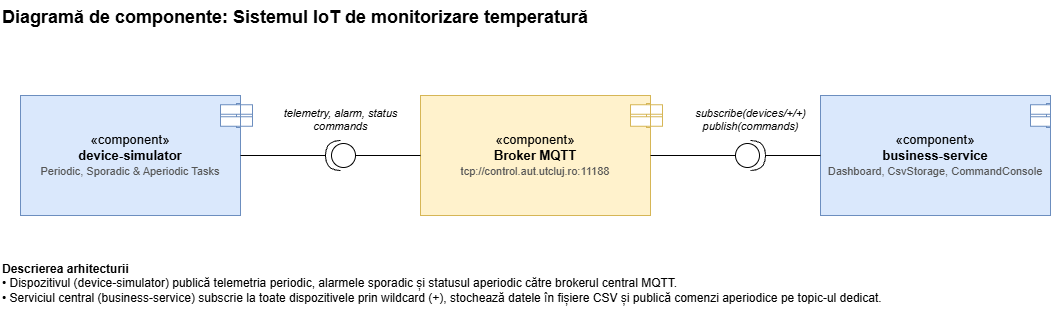

The diagram above was exported from draw.io. Its source (the exported page's mxGraphModel, read from the mxfile embedded in the PNG):
<mxGraphModel dx="1096" dy="700" grid="0" gridSize="10" guides="1" tooltips="1" connect="1" arrows="1" fold="1" page="1" pageScale="1" pageWidth="1100" pageHeight="500" math="0" shadow="0">
  <root>
    <mxCell id="0" />
    <mxCell id="1" parent="0" />
    <mxCell id="tc1" parent="1" style="text;html=1;fontSize=18;fontStyle=1;align=left;strokeColor=none;fillColor=none;" value="Diagramă de componente: Sistemul IoT de monitorizare temperatură" vertex="1">
      <mxGeometry height="30" width="960" x="20" y="15" as="geometry" />
    </mxCell>
    <mxCell id="tc2" parent="1" style="rounded=0;html=1;whiteSpace=wrap;fillColor=#dae8fc;strokeColor=#6c8ebf;verticalAlign=middle;fontSize=13;" value="«component»&lt;br&gt;&lt;b&gt;device-simulator&lt;/b&gt;&lt;br&gt;&lt;font style='font-size:11px' color='#555555'&gt;Periodic, Sporadic &amp;amp; Aperiodic Tasks&lt;/font&gt;" vertex="1">
      <mxGeometry height="120" width="220" x="40" y="110" as="geometry" />
    </mxCell>
    <mxCell id="tc3" parent="1" style="shape=component;align=left;spacingLeft=36;rounded=0;html=1;fillColor=#ffffff;strokeColor=#6c8ebf;" value="" vertex="1">
      <mxGeometry height="24" width="20" x="240" y="118" as="geometry" />
    </mxCell>
    <mxCell id="tc4" parent="1" style="rounded=0;html=1;whiteSpace=wrap;fillColor=#fff2cc;strokeColor=#d6b656;verticalAlign=middle;fontSize=13;" value="«component»&lt;br&gt;&lt;b&gt;Broker MQTT&lt;/b&gt;&lt;br&gt;&lt;font style='font-size:11px' color='#555555'&gt;tcp://control.aut.utcluj.ro:11188&lt;/font&gt;" vertex="1">
      <mxGeometry height="120" width="230" x="440" y="110" as="geometry" />
    </mxCell>
    <mxCell id="tc5" parent="1" style="shape=component;align=left;spacingLeft=36;rounded=0;html=1;fillColor=#ffffff;strokeColor=#d6b656;" value="" vertex="1">
      <mxGeometry height="24" width="20" x="650" y="118" as="geometry" />
    </mxCell>
    <mxCell id="tc6" parent="1" style="rounded=0;html=1;whiteSpace=wrap;fillColor=#dae8fc;strokeColor=#6c8ebf;verticalAlign=middle;fontSize=13;" value="«component»&lt;br&gt;&lt;b&gt;business-service&lt;/b&gt;&lt;br&gt;&lt;font style='font-size:11px' color='#555555'&gt;Dashboard, CsvStorage, CommandConsole&lt;/font&gt;" vertex="1">
      <mxGeometry height="120" width="230" x="840" y="110" as="geometry" />
    </mxCell>
    <mxCell id="tc7" parent="1" style="shape=component;align=left;spacingLeft=36;rounded=0;html=1;fillColor=#ffffff;strokeColor=#6c8ebf;" value="" vertex="1">
      <mxGeometry height="24" width="20" x="1050" y="118" as="geometry" />
    </mxCell>
    <mxCell id="tc8" parent="1" style="shape=providedRequiredInterface;html=1;verticalLabelPosition=bottom;sketch=0;direction=west;" value="" vertex="1">
      <mxGeometry height="30" width="30" x="345" y="155" as="geometry" />
    </mxCell>
    <mxCell id="tc9" edge="1" parent="1" style="endArrow=none;html=1;" value="">
      <mxGeometry relative="1" as="geometry">
        <mxPoint x="260" y="170" as="sourcePoint" />
        <mxPoint x="345" y="170" as="targetPoint" />
      </mxGeometry>
    </mxCell>
    <mxCell id="tc10" edge="1" parent="1" style="endArrow=none;html=1;" value="">
      <mxGeometry relative="1" as="geometry">
        <mxPoint x="375" y="170" as="sourcePoint" />
        <mxPoint x="440" y="170" as="targetPoint" />
      </mxGeometry>
    </mxCell>
    <mxCell id="tc11" parent="1" style="text;html=1;align=center;fontSize=11;fontStyle=2;strokeColor=none;fillColor=none;" value="telemetry, alarm, status&lt;br&gt;commands" vertex="1">
      <mxGeometry height="30" width="140" x="290" y="115" as="geometry" />
    </mxCell>
    <mxCell id="tc12" parent="1" style="shape=providedRequiredInterface;html=1;verticalLabelPosition=bottom;sketch=0;direction=east;" value="" vertex="1">
      <mxGeometry height="30" width="30" x="755" y="155" as="geometry" />
    </mxCell>
    <mxCell id="tc13" edge="1" parent="1" style="endArrow=none;html=1;" value="">
      <mxGeometry relative="1" as="geometry">
        <mxPoint x="670" y="170" as="sourcePoint" />
        <mxPoint x="755" y="170" as="targetPoint" />
      </mxGeometry>
    </mxCell>
    <mxCell id="tc14" edge="1" parent="1" style="endArrow=none;html=1;" value="">
      <mxGeometry relative="1" as="geometry">
        <mxPoint x="785" y="170" as="sourcePoint" />
        <mxPoint x="840" y="170" as="targetPoint" />
      </mxGeometry>
    </mxCell>
    <mxCell id="tc15" parent="1" style="text;html=1;align=center;fontSize=11;fontStyle=2;strokeColor=none;fillColor=none;" value="subscribe(devices/+/+)&lt;br&gt;publish(commands)" vertex="1">
      <mxGeometry height="30" width="140" x="700" y="115" as="geometry" />
    </mxCell>
    <mxCell id="tc16" parent="1" style="text;html=1;align=left;verticalAlign=top;fontSize=12;strokeColor=none;fillColor=none;whiteSpace=wrap;" value="&lt;b&gt;Descrierea arhitecturii&lt;/b&gt;&lt;br&gt;• Dispozitivul (device-simulator) publică telemetria periodic, alarmele sporadic și statusul aperiodic către brokerul central MQTT.&lt;br&gt;• Serviciul central (business-service) subscrie la toate dispozitivele prin wildcard (+), stochează datele în fișiere CSV și publică comenzi aperiodice pe topic-ul dedicat." vertex="1">
      <mxGeometry height="80" width="1050" x="20" y="270" as="geometry" />
    </mxCell>
  </root>
</mxGraphModel>